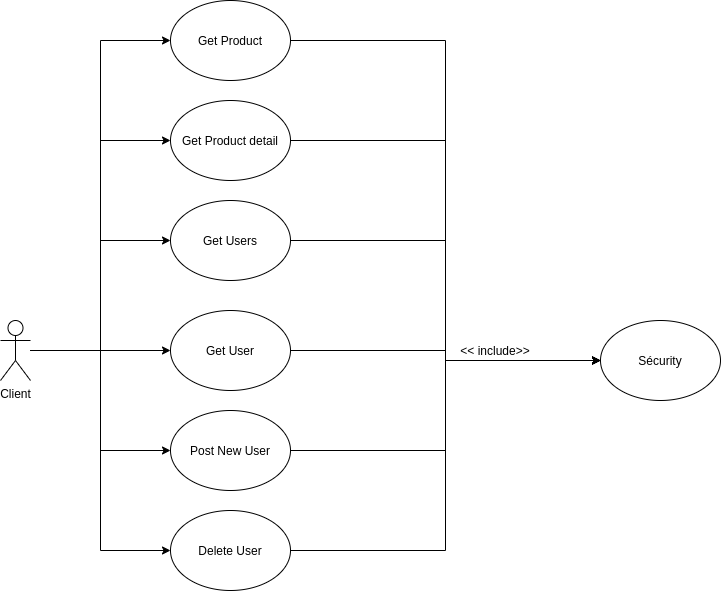

The diagram above was exported from draw.io. Its source (the exported page's mxGraphModel, read from the mxfile embedded in the PNG):
<mxGraphModel dx="1182" dy="813" grid="1" gridSize="10" guides="1" tooltips="1" connect="1" arrows="1" fold="1" page="1" pageScale="1" pageWidth="827" pageHeight="1169" math="0" shadow="0">
  <root>
    <mxCell id="0" />
    <mxCell id="1" parent="0" />
    <mxCell id="nJELtSFcLZb4ZKrY5dIJ-11" style="edgeStyle=orthogonalEdgeStyle;rounded=0;orthogonalLoop=1;jettySize=auto;html=1;entryX=0;entryY=0.5;entryDx=0;entryDy=0;" edge="1" parent="1" source="nJELtSFcLZb4ZKrY5dIJ-1" target="nJELtSFcLZb4ZKrY5dIJ-3">
      <mxGeometry relative="1" as="geometry" />
    </mxCell>
    <mxCell id="nJELtSFcLZb4ZKrY5dIJ-12" style="edgeStyle=orthogonalEdgeStyle;rounded=0;orthogonalLoop=1;jettySize=auto;html=1;entryX=0;entryY=0.5;entryDx=0;entryDy=0;" edge="1" parent="1" source="nJELtSFcLZb4ZKrY5dIJ-1" target="nJELtSFcLZb4ZKrY5dIJ-2">
      <mxGeometry relative="1" as="geometry" />
    </mxCell>
    <mxCell id="nJELtSFcLZb4ZKrY5dIJ-13" style="edgeStyle=orthogonalEdgeStyle;rounded=0;orthogonalLoop=1;jettySize=auto;html=1;entryX=0;entryY=0.5;entryDx=0;entryDy=0;" edge="1" parent="1" source="nJELtSFcLZb4ZKrY5dIJ-1" target="nJELtSFcLZb4ZKrY5dIJ-4">
      <mxGeometry relative="1" as="geometry" />
    </mxCell>
    <mxCell id="nJELtSFcLZb4ZKrY5dIJ-14" style="edgeStyle=orthogonalEdgeStyle;rounded=0;orthogonalLoop=1;jettySize=auto;html=1;entryX=0;entryY=0.5;entryDx=0;entryDy=0;" edge="1" parent="1" source="nJELtSFcLZb4ZKrY5dIJ-1" target="nJELtSFcLZb4ZKrY5dIJ-5">
      <mxGeometry relative="1" as="geometry" />
    </mxCell>
    <mxCell id="nJELtSFcLZb4ZKrY5dIJ-15" style="edgeStyle=orthogonalEdgeStyle;rounded=0;orthogonalLoop=1;jettySize=auto;html=1;entryX=0;entryY=0.5;entryDx=0;entryDy=0;" edge="1" parent="1" source="nJELtSFcLZb4ZKrY5dIJ-1" target="nJELtSFcLZb4ZKrY5dIJ-6">
      <mxGeometry relative="1" as="geometry" />
    </mxCell>
    <mxCell id="nJELtSFcLZb4ZKrY5dIJ-16" style="edgeStyle=orthogonalEdgeStyle;rounded=0;orthogonalLoop=1;jettySize=auto;html=1;entryX=0;entryY=0.5;entryDx=0;entryDy=0;" edge="1" parent="1" source="nJELtSFcLZb4ZKrY5dIJ-1" target="nJELtSFcLZb4ZKrY5dIJ-7">
      <mxGeometry relative="1" as="geometry" />
    </mxCell>
    <mxCell id="nJELtSFcLZb4ZKrY5dIJ-1" value="Client&lt;br&gt;" style="shape=umlActor;verticalLabelPosition=bottom;verticalAlign=top;html=1;outlineConnect=0;" vertex="1" parent="1">
      <mxGeometry x="30" y="370" width="30" height="60" as="geometry" />
    </mxCell>
    <mxCell id="nJELtSFcLZb4ZKrY5dIJ-23" style="edgeStyle=orthogonalEdgeStyle;rounded=0;orthogonalLoop=1;jettySize=auto;html=1;entryX=0;entryY=0.5;entryDx=0;entryDy=0;" edge="1" parent="1" source="nJELtSFcLZb4ZKrY5dIJ-2" target="nJELtSFcLZb4ZKrY5dIJ-9">
      <mxGeometry relative="1" as="geometry" />
    </mxCell>
    <mxCell id="nJELtSFcLZb4ZKrY5dIJ-2" value="Get Product detail" style="ellipse;whiteSpace=wrap;html=1;" vertex="1" parent="1">
      <mxGeometry x="200" y="150" width="120" height="80" as="geometry" />
    </mxCell>
    <mxCell id="nJELtSFcLZb4ZKrY5dIJ-24" style="edgeStyle=orthogonalEdgeStyle;rounded=0;orthogonalLoop=1;jettySize=auto;html=1;entryX=0;entryY=0.5;entryDx=0;entryDy=0;" edge="1" parent="1" source="nJELtSFcLZb4ZKrY5dIJ-3" target="nJELtSFcLZb4ZKrY5dIJ-9">
      <mxGeometry relative="1" as="geometry" />
    </mxCell>
    <mxCell id="nJELtSFcLZb4ZKrY5dIJ-3" value="Get Product" style="ellipse;whiteSpace=wrap;html=1;" vertex="1" parent="1">
      <mxGeometry x="200" y="50" width="120" height="80" as="geometry" />
    </mxCell>
    <mxCell id="nJELtSFcLZb4ZKrY5dIJ-20" style="edgeStyle=orthogonalEdgeStyle;rounded=0;orthogonalLoop=1;jettySize=auto;html=1;entryX=0;entryY=0.5;entryDx=0;entryDy=0;" edge="1" parent="1" source="nJELtSFcLZb4ZKrY5dIJ-4" target="nJELtSFcLZb4ZKrY5dIJ-9">
      <mxGeometry relative="1" as="geometry">
        <mxPoint x="560" y="410" as="targetPoint" />
      </mxGeometry>
    </mxCell>
    <mxCell id="nJELtSFcLZb4ZKrY5dIJ-4" value="Get Users" style="ellipse;whiteSpace=wrap;html=1;" vertex="1" parent="1">
      <mxGeometry x="200" y="250" width="120" height="80" as="geometry" />
    </mxCell>
    <mxCell id="nJELtSFcLZb4ZKrY5dIJ-19" style="edgeStyle=orthogonalEdgeStyle;rounded=0;orthogonalLoop=1;jettySize=auto;html=1;entryX=0;entryY=0.5;entryDx=0;entryDy=0;" edge="1" parent="1" source="nJELtSFcLZb4ZKrY5dIJ-5" target="nJELtSFcLZb4ZKrY5dIJ-9">
      <mxGeometry relative="1" as="geometry">
        <mxPoint x="570" y="410" as="targetPoint" />
      </mxGeometry>
    </mxCell>
    <mxCell id="nJELtSFcLZb4ZKrY5dIJ-5" value="Get User" style="ellipse;whiteSpace=wrap;html=1;" vertex="1" parent="1">
      <mxGeometry x="200" y="360" width="120" height="80" as="geometry" />
    </mxCell>
    <mxCell id="nJELtSFcLZb4ZKrY5dIJ-21" style="edgeStyle=orthogonalEdgeStyle;rounded=0;orthogonalLoop=1;jettySize=auto;html=1;entryX=0;entryY=0.5;entryDx=0;entryDy=0;" edge="1" parent="1" source="nJELtSFcLZb4ZKrY5dIJ-6" target="nJELtSFcLZb4ZKrY5dIJ-9">
      <mxGeometry relative="1" as="geometry" />
    </mxCell>
    <mxCell id="nJELtSFcLZb4ZKrY5dIJ-6" value="Post New User" style="ellipse;whiteSpace=wrap;html=1;" vertex="1" parent="1">
      <mxGeometry x="200" y="460" width="120" height="80" as="geometry" />
    </mxCell>
    <mxCell id="nJELtSFcLZb4ZKrY5dIJ-22" style="edgeStyle=orthogonalEdgeStyle;rounded=0;orthogonalLoop=1;jettySize=auto;html=1;entryX=0;entryY=0.5;entryDx=0;entryDy=0;" edge="1" parent="1" source="nJELtSFcLZb4ZKrY5dIJ-7" target="nJELtSFcLZb4ZKrY5dIJ-9">
      <mxGeometry relative="1" as="geometry" />
    </mxCell>
    <mxCell id="nJELtSFcLZb4ZKrY5dIJ-7" value="Delete User" style="ellipse;whiteSpace=wrap;html=1;" vertex="1" parent="1">
      <mxGeometry x="200" y="560" width="120" height="80" as="geometry" />
    </mxCell>
    <mxCell id="nJELtSFcLZb4ZKrY5dIJ-9" value="Sécurity" style="ellipse;whiteSpace=wrap;html=1;" vertex="1" parent="1">
      <mxGeometry x="630" y="370" width="120" height="80" as="geometry" />
    </mxCell>
    <mxCell id="nJELtSFcLZb4ZKrY5dIJ-25" value="&amp;lt;&amp;lt; include&amp;gt;&amp;gt;" style="text;html=1;strokeColor=none;fillColor=none;align=center;verticalAlign=middle;whiteSpace=wrap;rounded=0;" vertex="1" parent="1">
      <mxGeometry x="440" y="390" width="170" height="20" as="geometry" />
    </mxCell>
  </root>
</mxGraphModel>